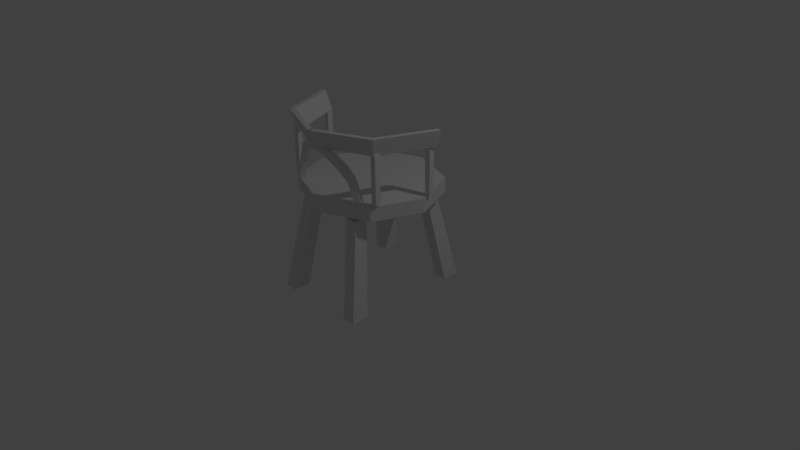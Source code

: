 # Source: barChair.blend  (saved by Blender 2.77.0; exported with 4.5.12 LTS)
import bpy
from mathutils import Matrix  # noqa: F401  (used for matrix-valued properties, if any)

bpy.ops.wm.read_factory_settings(use_empty=True)
scene = bpy.context.scene
scene.name = 'Scene'

# ---- collections
col_collection_1 = bpy.data.collections.new('Collection 1'); scene.collection.children.link(col_collection_1)

# ---- world
world_world = bpy.data.worlds.new('World'); scene.world = world_world
world_world.color = (0.05088, 0.05088, 0.05088)
world_world.use_sun_shadow = False
world_world.sun_shadow_jitter_overblur = 0.0
world_world.cycles.sampling_method = 'MANUAL'

# ---- cameras
cam_camera = bpy.data.cameras.new('Camera')
cam_camera.clip_end = 100.0
cam_camera.lens = 35.0
cam_camera.sensor_width = 32.0
cam_camera.sensor_height = 18.0
cam_camera.ortho_scale = 7.314
cam_camera.dof.focus_distance = 0.0

# ---- lights
light_lamp = bpy.data.lights.new('Lamp', 'POINT')
light_lamp.transmission_factor = 0.0
light_lamp.cutoff_distance = 30.0
light_lamp.energy = 100.0
light_lamp.shadow_buffer_clip_start = 1.001
light_lamp.shadow_soft_size = 0.1
light_lamp.shadow_maximum_resolution = 0.006
light_lamp.use_absolute_resolution = True

# ---- meshes
me_cylinder = bpy.data.meshes.new('Cylinder')
me_cylinder.from_pydata([(1.064, 0.1338, 1.932), (0.9936, 0.1338, 1.932), (0.8805, 0.1338, 1.712), (0.9936, 0.1338, 1.712), (-0.006368, -0.9362, 1.932), (-0.006368, -0.8662, 1.932), (-0.04952, -0.7962, 1.712), (-0.006368, -0.8662, 1.712), (0.7502, -0.6228, 1.932), (0.7007, -0.5733, 1.932), (0.6081, -0.5238, 1.712), (0.7007, -0.5733, 1.712), (0.0, -2.496e-09, 0.9061), (0.0, -2.496e-09, 1.089), (0.0, 0.8744, 0.9061), (0.0, 0.8744, 1.089), (0.6688, 0.6183, 0.9061), (0.6688, 0.6183, 1.089), (0.9249, -5.461e-08, 0.9061), (0.9249, -5.461e-08, 1.089), (0.6688, -0.6183, 0.9061), (0.6688, -0.6183, 1.089), (0.0, -0.8744, 0.9061), (0.0, -0.8744, 1.089), (0.4834, -0.6827, 0.8578), (0.653, -0.9238, -0.3558), (0.3139, -0.5133, 0.8578), (0.4836, -0.6922, -0.3558), (0.3139, -0.6827, 0.8578), (0.4836, -0.9238, -0.3558), (0.653, -0.6922, -0.3558), (0.4834, -0.5133, 0.8578), (0.4834, 0.4616, 0.8578), (0.653, 0.6405, -0.3558), (0.3139, 0.631, 0.8578), (0.4836, 0.8721, -0.3558), (0.3139, 0.4616, 0.8578), (0.4836, 0.6405, -0.3558), (0.653, 0.8721, -0.3558), (0.4834, 0.631, 0.8578), (0.8772, 0.0562, 1.117), (0.8772, 0.0562, 1.735), (0.8772, 0.1288, 1.117), (0.8772, 0.1288, 1.735), (0.9497, 0.0562, 1.117), (0.9497, 0.0562, 1.735), (0.9497, 0.1288, 1.117), (0.9497, 0.1288, 1.735), (0.6639, -0.5859, 1.117), (0.6639, -0.5859, 1.735), (0.6639, -0.5133, 1.117), (0.6639, -0.5133, 1.735), (0.7365, -0.5859, 1.117), (0.7365, -0.5859, 1.735), (0.7365, -0.5133, 1.117), (0.7365, -0.5133, 1.735), (0.5035, -0.721, 1.14), (0.0, -0.8478, 1.69), (0.4729, -0.6552, 1.14), (0.0, -0.7754, 1.717), (0.5849, -0.6831, 1.14), (0.0, -0.8478, 1.77), (0.5543, -0.6173, 1.14), (0.0, -0.7754, 1.797), (0.4585, -0.7189, 1.263), (0.4104, -0.7314, 1.369), (0.3279, -0.7784, 1.491), (0.1903, -0.8473, 1.631), (0.1827, -0.7739, 1.631), (0.301, -0.7102, 1.491), (0.3797, -0.6657, 1.369), (0.4279, -0.6531, 1.263), (0.2269, -0.764, 1.7), (0.368, -0.6715, 1.53), (0.4542, -0.631, 1.405), (0.5038, -0.6178, 1.263), (0.238, -0.8376, 1.7), (0.3976, -0.7383, 1.53), (0.4848, -0.6968, 1.405), (0.5345, -0.6836, 1.263)], [], [(2, 1, 0, 3), (4, 8, 9, 5), (5, 9, 10, 6), (6, 10, 11, 7), (7, 11, 8, 4), (8, 0, 1, 9), (9, 1, 2, 10), (10, 2, 3, 11), (11, 3, 0, 8), (12, 14, 16), (13, 17, 15), (14, 15, 17, 16), (12, 16, 18), (13, 19, 17), (16, 17, 19, 18), (12, 18, 20), (13, 21, 19), (18, 19, 21, 20), (12, 20, 22), (13, 23, 21), (20, 21, 23, 22), (36, 34, 35, 37), (34, 39, 38, 35), (39, 32, 33, 38), (32, 36, 37, 33), (37, 35, 38, 33), (32, 39, 34, 36), (24, 31, 26, 28), (29, 27, 30, 25), (24, 28, 29, 25), (31, 24, 25, 30), (26, 31, 30, 27), (28, 26, 27, 29), (41, 43, 42, 40), (43, 47, 46, 42), (47, 45, 44, 46), (45, 41, 40, 44), (40, 42, 46, 44), (45, 47, 43, 41), (49, 51, 50, 48), (51, 55, 54, 50), (55, 53, 52, 54), (53, 49, 48, 52), (48, 50, 54, 52), (53, 55, 51, 49), (64, 71, 58, 56), (71, 75, 62, 58), (75, 79, 60, 62), (79, 64, 56, 60), (56, 58, 62, 60), (61, 63, 59, 57), (61, 57, 67, 76), (76, 67, 66, 77), (77, 66, 65, 78), (78, 65, 64, 79), (63, 61, 76, 72), (72, 76, 77, 73), (73, 77, 78, 74), (74, 78, 79, 75), (59, 63, 72, 68), (68, 72, 73, 69), (69, 73, 74, 70), (70, 74, 75, 71), (57, 59, 68, 67), (67, 68, 69, 66), (66, 69, 70, 65), (65, 70, 71, 64)])
_uv = me_cylinder.uv_layers.new(name='UVMap')
_uv.uv.foreach_set('vector', [0.7779, 0.02568, 0.7779, 0.02643, 0.7777, 0.02652, 0.7776, 0.02584, 0.7761, 0.02227, 0.7751, 0.02, 0.7753, 0.02, 0.7762, 0.02212, 0.7695, 0.02506, 0.7695, 0.02298, 0.7701, 0.02326, 0.7701, 0.0252, 0.7773, 0.01779, 0.7765, 0.01976, 0.7762, 0.01985, 0.7771, 0.01773, 0.7745, 0.02303, 0.7745, 0.0253, 0.7738, 0.02541, 0.7738, 0.02298, 0.7751, 0.02, 0.7761, 0.01773, 0.7762, 0.01788, 0.7753, 0.02, 0.7714, 0.02298, 0.7714, 0.02504, 0.7708, 0.02509, 0.7708, 0.02318, 0.7765, 0.01976, 0.7773, 0.02174, 0.7771, 0.02198, 0.7762, 0.01985, 0.7701, 0.02506, 0.7701, 0.02298, 0.7708, 0.02301, 0.7708, 0.02524, 0.7723, 0.02036, 0.7723, 0.02298, 0.7702, 0.02221, 0.7751, 0.02036, 0.7731, 0.0185, 0.7751, 0.01773, 0.7788, 0.02615, 0.7782, 0.02615, 0.7782, 0.02411, 0.7788, 0.02411, 0.7723, 0.02036, 0.7702, 0.02221, 0.7695, 0.02036, 0.7751, 0.02036, 0.7723, 0.02035, 0.7731, 0.0185, 0.7777, 0.02198, 0.7782, 0.02198, 0.7782, 0.02387, 0.7776, 0.02387, 0.7723, 0.02036, 0.7695, 0.02036, 0.7702, 0.0185, 0.7751, 0.02036, 0.7731, 0.02221, 0.7723, 0.02035, 0.7776, 0.02387, 0.7782, 0.02387, 0.7782, 0.02568, 0.7777, 0.02568, 0.7723, 0.02036, 0.7702, 0.0185, 0.7723, 0.01773, 0.7751, 0.02036, 0.7751, 0.02298, 0.7731, 0.02221, 0.7788, 0.02411, 0.7782, 0.02411, 0.7782, 0.02198, 0.7788, 0.02198, 0.7775, 0.01773, 0.778, 0.01783, 0.778, 0.02157, 0.7773, 0.02144, 0.7728, 0.02672, 0.7723, 0.02665, 0.7723, 0.02298, 0.7728, 0.02304, 0.7758, 0.02601, 0.7753, 0.02611, 0.7751, 0.0224, 0.7758, 0.02227, 0.7728, 0.02306, 0.7733, 0.02298, 0.7733, 0.02667, 0.7728, 0.02676, 0.7701, 0.02593, 0.7701, 0.02524, 0.7706, 0.02524, 0.7706, 0.02593, 0.7719, 0.02554, 0.7719, 0.02605, 0.7714, 0.02605, 0.7714, 0.02554, 0.775, 0.02611, 0.7745, 0.02611, 0.7745, 0.02561, 0.775, 0.02561, 0.7743, 0.02541, 0.7743, 0.0261, 0.7738, 0.0261, 0.7738, 0.02541, 0.7733, 0.02302, 0.7738, 0.02298, 0.7738, 0.02663, 0.7733, 0.02668, 0.7764, 0.02198, 0.7769, 0.02207, 0.7769, 0.02582, 0.7762, 0.02568, 0.7786, 0.02149, 0.778, 0.02141, 0.778, 0.01773, 0.7786, 0.0178, 0.7776, 0.02572, 0.7771, 0.02582, 0.7769, 0.02211, 0.7776, 0.02198, 0.7712, 0.02694, 0.771, 0.02694, 0.771, 0.02509, 0.7712, 0.02509, 0.776, 0.02597, 0.7758, 0.02597, 0.7758, 0.02412, 0.776, 0.02412, 0.7788, 0.01958, 0.7786, 0.01958, 0.7786, 0.01773, 0.7788, 0.01773, 0.7697, 0.0252, 0.7699, 0.0252, 0.7699, 0.02705, 0.7697, 0.02705, 0.7767, 0.02582, 0.7769, 0.02582, 0.7769, 0.02604, 0.7767, 0.02604, 0.7764, 0.02604, 0.7764, 0.02582, 0.7767, 0.02582, 0.7767, 0.02604, 0.771, 0.02694, 0.7708, 0.02694, 0.7708, 0.02509, 0.771, 0.02509, 0.7721, 0.02646, 0.7719, 0.02646, 0.7719, 0.0246, 0.7721, 0.0246, 0.7788, 0.02143, 0.7786, 0.02143, 0.7786, 0.01958, 0.7788, 0.01958, 0.7695, 0.0252, 0.7697, 0.0252, 0.7697, 0.02705, 0.7695, 0.02705, 0.7764, 0.02604, 0.7762, 0.02604, 0.7762, 0.02582, 0.7764, 0.02582, 0.7771, 0.02582, 0.7771, 0.02604, 0.7769, 0.02604, 0.7769, 0.02582, 0.7722, 0.02338, 0.772, 0.02335, 0.772, 0.02298, 0.7722, 0.02301, 0.7718, 0.0235, 0.7716, 0.02336, 0.7717, 0.02298, 0.7719, 0.02313, 0.7759, 0.02375, 0.7761, 0.02371, 0.7762, 0.02408, 0.776, 0.02412, 0.7747, 0.02523, 0.7749, 0.02507, 0.775, 0.02542, 0.7748, 0.02561, 0.7778, 0.02184, 0.7776, 0.02184, 0.7776, 0.02157, 0.7778, 0.02157, 0.7773, 0.02165, 0.7776, 0.02157, 0.7776, 0.02181, 0.7773, 0.02189, 0.7749, 0.02298, 0.775, 0.02315, 0.7748, 0.02366, 0.7745, 0.02361, 0.7745, 0.02361, 0.7748, 0.02366, 0.7747, 0.02428, 0.7745, 0.02435, 0.7745, 0.02435, 0.7747, 0.02428, 0.7748, 0.02473, 0.7745, 0.02482, 0.7745, 0.02482, 0.7748, 0.02473, 0.7749, 0.02507, 0.7747, 0.02523, 0.7699, 0.0252, 0.7701, 0.0252, 0.7701, 0.02592, 0.7699, 0.0259, 0.7759, 0.02232, 0.7762, 0.02227, 0.776, 0.02287, 0.7758, 0.02291, 0.7758, 0.02291, 0.776, 0.02287, 0.776, 0.02328, 0.7758, 0.02332, 0.7758, 0.02332, 0.776, 0.02328, 0.7761, 0.02371, 0.7759, 0.02375, 0.7719, 0.02536, 0.7718, 0.02554, 0.7714, 0.02489, 0.7716, 0.02481, 0.7716, 0.02481, 0.7714, 0.02489, 0.7714, 0.02424, 0.7716, 0.02427, 0.7716, 0.02427, 0.7714, 0.02424, 0.7715, 0.02378, 0.7717, 0.02384, 0.7717, 0.02384, 0.7715, 0.02378, 0.7716, 0.02336, 0.7718, 0.0235, 0.7779, 0.02569, 0.7781, 0.02568, 0.7781, 0.02624, 0.7779, 0.02626, 0.7722, 0.0246, 0.772, 0.02456, 0.772, 0.02408, 0.7722, 0.02412, 0.7722, 0.02412, 0.772, 0.02408, 0.7719, 0.02368, 0.7721, 0.02371, 0.7721, 0.02371, 0.7719, 0.02368, 0.772, 0.02335, 0.7722, 0.02338])
me_cylinder.use_remesh_preserve_volume = False
me_cylinder.use_remesh_preserve_attributes = False
me_cylinder.use_mirror_vertex_groups = False
me_cylinder.update()

# ---- objects
ob_cylinder = bpy.data.objects.new('Cylinder', me_cylinder)
ob_lamp = bpy.data.objects.new('Lamp', light_lamp)
ob_camera = bpy.data.objects.new('Camera', cam_camera)

# ---- transforms, parenting, visibility, modifiers, constraints
ob_cylinder.location = (0.0, 0.0, 0.0)
ob_cylinder.lineart.crease_threshold = 0.0
_m = ob_cylinder.modifiers.new('Mirror', 'MIRROR')
_m.use_clip = True
ob_lamp.location = (4.076, 1.005, 5.904)
ob_lamp.rotation_euler = (0.6503, 0.05522, 1.866)
ob_lamp.lock_rotations_4d = False
ob_lamp.empty_display_type = 'ARROWS'
ob_lamp.color = (0.0, 0.0, 0.0, 0.0)
ob_lamp.lineart.crease_threshold = 0.0
ob_camera.location = (7.481, -6.508, 5.344)
ob_camera.rotation_euler = (1.109, 0.01082, 0.8149)
ob_camera.lock_rotations_4d = False
ob_camera.empty_display_type = 'ARROWS'
ob_camera.color = (0.0, 0.0, 0.0, 0.0)
ob_camera.display_type = 'WIRE'
ob_camera.lineart.crease_threshold = 0.0

# ---- collection membership
col_collection_1.objects.link(ob_cylinder)
col_collection_1.objects.link(ob_lamp)
col_collection_1.objects.link(ob_camera)

# ---- scene / render settings (as saved in the file)
scene.camera = ob_camera
scene.frame_start = 1; scene.frame_end = 250; scene.frame_set(1)
scene.render.engine = 'CYCLES'
scene.render.resolution_percentage = 50
scene.render.dither_intensity = 0.0
scene.cycles.use_denoising = False
scene.cycles.samples = 128
scene.cycles.sampling_pattern = 'TABULATED_SOBOL'
scene.cycles.light_sampling_threshold = 0.0
scene.cycles.use_adaptive_sampling = False
scene.cycles.use_light_tree = False
scene.cycles.blur_glossy = 0.0
scene.cycles.sample_clamp_indirect = 0.0
scene.view_settings.view_transform = 'Standard'
bpy.context.view_layer.update()
